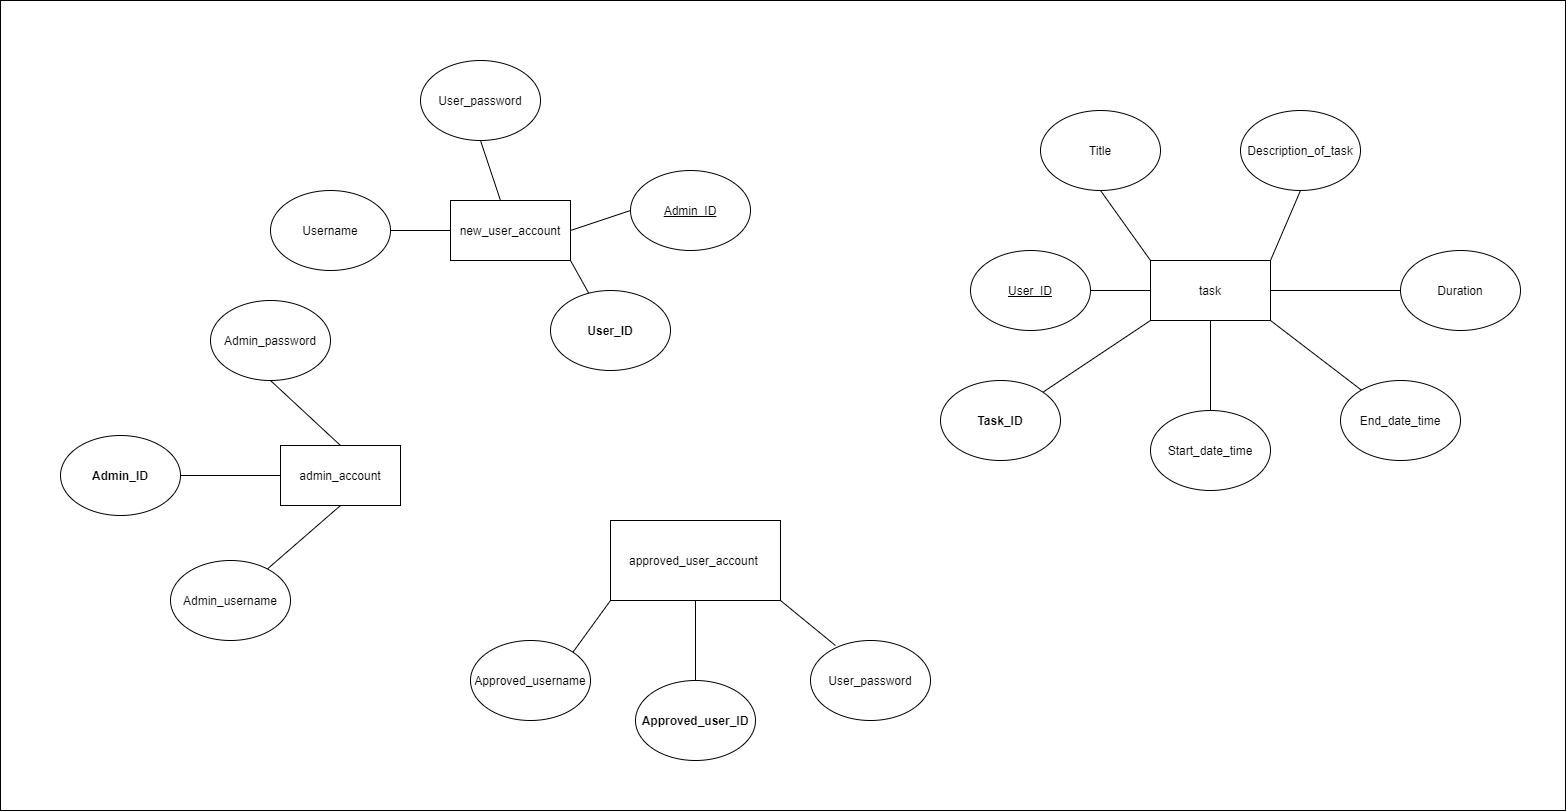

The diagram above was exported from draw.io. Its source (the exported page's mxGraphModel, read from the mxfile embedded in the PNG):
<mxGraphModel dx="3549" dy="1834" grid="1" gridSize="10" guides="1" tooltips="1" connect="1" arrows="1" fold="1" page="1" pageScale="1" pageWidth="1100" pageHeight="850" math="0" shadow="0">
  <root>
    <mxCell id="0" />
    <mxCell id="1" parent="0" />
    <mxCell id="_7fjL-wimqQFR9NPP1eA-1" value="" style="rounded=0;whiteSpace=wrap;html=1;" vertex="1" parent="1">
      <mxGeometry x="-480" y="20" width="1565" height="810" as="geometry" />
    </mxCell>
    <mxCell id="2pvkyzZPOQjEaQXwW6v8-1" value="&lt;b&gt;Approved_user_ID&#09;&lt;/b&gt;" style="ellipse;whiteSpace=wrap;html=1;" parent="1" vertex="1">
      <mxGeometry x="155" y="700" width="120" height="80" as="geometry" />
    </mxCell>
    <mxCell id="2pvkyzZPOQjEaQXwW6v8-25" style="edgeStyle=none;rounded=0;orthogonalLoop=1;jettySize=auto;html=1;exitX=0;exitY=0.5;exitDx=0;exitDy=0;entryX=1;entryY=0.5;entryDx=0;entryDy=0;endArrow=none;endFill=0;" parent="1" source="2pvkyzZPOQjEaQXwW6v8-2" target="2pvkyzZPOQjEaQXwW6v8-24" edge="1">
      <mxGeometry relative="1" as="geometry" />
    </mxCell>
    <mxCell id="2pvkyzZPOQjEaQXwW6v8-26" style="edgeStyle=none;rounded=0;orthogonalLoop=1;jettySize=auto;html=1;exitX=0.5;exitY=1;exitDx=0;exitDy=0;entryX=0.783;entryY=0.138;entryDx=0;entryDy=0;entryPerimeter=0;endArrow=none;endFill=0;" parent="1" source="2pvkyzZPOQjEaQXwW6v8-2" target="2pvkyzZPOQjEaQXwW6v8-5" edge="1">
      <mxGeometry relative="1" as="geometry" />
    </mxCell>
    <mxCell id="2pvkyzZPOQjEaQXwW6v8-28" style="edgeStyle=none;rounded=0;orthogonalLoop=1;jettySize=auto;html=1;exitX=0.5;exitY=0;exitDx=0;exitDy=0;entryX=0.5;entryY=1;entryDx=0;entryDy=0;endArrow=none;endFill=0;" parent="1" source="2pvkyzZPOQjEaQXwW6v8-2" target="2pvkyzZPOQjEaQXwW6v8-27" edge="1">
      <mxGeometry relative="1" as="geometry" />
    </mxCell>
    <mxCell id="2pvkyzZPOQjEaQXwW6v8-2" value="admin_account" style="rounded=0;whiteSpace=wrap;html=1;" parent="1" vertex="1">
      <mxGeometry x="-200" y="465" width="120" height="60" as="geometry" />
    </mxCell>
    <mxCell id="2pvkyzZPOQjEaQXwW6v8-19" style="edgeStyle=none;rounded=0;orthogonalLoop=1;jettySize=auto;html=1;exitX=0.5;exitY=1;exitDx=0;exitDy=0;entryX=0.5;entryY=0;entryDx=0;entryDy=0;endArrow=none;endFill=0;" parent="1" source="2pvkyzZPOQjEaQXwW6v8-3" target="2pvkyzZPOQjEaQXwW6v8-1" edge="1">
      <mxGeometry relative="1" as="geometry" />
    </mxCell>
    <mxCell id="2pvkyzZPOQjEaQXwW6v8-22" style="edgeStyle=none;rounded=0;orthogonalLoop=1;jettySize=auto;html=1;exitX=0;exitY=1;exitDx=0;exitDy=0;entryX=1;entryY=0;entryDx=0;entryDy=0;endArrow=none;endFill=0;" parent="1" source="2pvkyzZPOQjEaQXwW6v8-3" target="2pvkyzZPOQjEaQXwW6v8-21" edge="1">
      <mxGeometry relative="1" as="geometry" />
    </mxCell>
    <mxCell id="2pvkyzZPOQjEaQXwW6v8-23" style="edgeStyle=none;rounded=0;orthogonalLoop=1;jettySize=auto;html=1;exitX=1;exitY=1;exitDx=0;exitDy=0;entryX=0.208;entryY=0.063;entryDx=0;entryDy=0;entryPerimeter=0;endArrow=none;endFill=0;" parent="1" source="2pvkyzZPOQjEaQXwW6v8-3" target="2pvkyzZPOQjEaQXwW6v8-20" edge="1">
      <mxGeometry relative="1" as="geometry" />
    </mxCell>
    <mxCell id="2pvkyzZPOQjEaQXwW6v8-3" value="approved_user_account&amp;nbsp;" style="rounded=0;whiteSpace=wrap;html=1;" parent="1" vertex="1">
      <mxGeometry x="130" y="540" width="170" height="80" as="geometry" />
    </mxCell>
    <mxCell id="2pvkyzZPOQjEaQXwW6v8-12" style="edgeStyle=none;rounded=0;orthogonalLoop=1;jettySize=auto;html=1;exitX=1;exitY=0.5;exitDx=0;exitDy=0;endArrow=none;endFill=0;" parent="1" source="2pvkyzZPOQjEaQXwW6v8-4" target="2pvkyzZPOQjEaQXwW6v8-8" edge="1">
      <mxGeometry relative="1" as="geometry" />
    </mxCell>
    <mxCell id="2pvkyzZPOQjEaQXwW6v8-13" style="edgeStyle=none;rounded=0;orthogonalLoop=1;jettySize=auto;html=1;exitX=1;exitY=1;exitDx=0;exitDy=0;endArrow=none;endFill=0;" parent="1" source="2pvkyzZPOQjEaQXwW6v8-4" target="2pvkyzZPOQjEaQXwW6v8-9" edge="1">
      <mxGeometry relative="1" as="geometry" />
    </mxCell>
    <mxCell id="2pvkyzZPOQjEaQXwW6v8-15" style="edgeStyle=none;rounded=0;orthogonalLoop=1;jettySize=auto;html=1;exitX=0.5;exitY=1;exitDx=0;exitDy=0;endArrow=none;endFill=0;" parent="1" source="2pvkyzZPOQjEaQXwW6v8-4" target="2pvkyzZPOQjEaQXwW6v8-14" edge="1">
      <mxGeometry relative="1" as="geometry" />
    </mxCell>
    <mxCell id="2pvkyzZPOQjEaQXwW6v8-17" style="edgeStyle=none;rounded=0;orthogonalLoop=1;jettySize=auto;html=1;exitX=0;exitY=0.5;exitDx=0;exitDy=0;entryX=1;entryY=0.5;entryDx=0;entryDy=0;endArrow=none;endFill=0;" parent="1" source="2pvkyzZPOQjEaQXwW6v8-4" target="2pvkyzZPOQjEaQXwW6v8-16" edge="1">
      <mxGeometry relative="1" as="geometry" />
    </mxCell>
    <mxCell id="2pvkyzZPOQjEaQXwW6v8-18" style="edgeStyle=none;rounded=0;orthogonalLoop=1;jettySize=auto;html=1;exitX=0;exitY=0;exitDx=0;exitDy=0;entryX=0.5;entryY=1;entryDx=0;entryDy=0;endArrow=none;endFill=0;" parent="1" source="2pvkyzZPOQjEaQXwW6v8-4" target="2pvkyzZPOQjEaQXwW6v8-7" edge="1">
      <mxGeometry relative="1" as="geometry" />
    </mxCell>
    <mxCell id="2pvkyzZPOQjEaQXwW6v8-30" style="edgeStyle=none;rounded=0;orthogonalLoop=1;jettySize=auto;html=1;exitX=0;exitY=1;exitDx=0;exitDy=0;entryX=1;entryY=0;entryDx=0;entryDy=0;endArrow=none;endFill=0;" parent="1" source="2pvkyzZPOQjEaQXwW6v8-4" target="2pvkyzZPOQjEaQXwW6v8-29" edge="1">
      <mxGeometry relative="1" as="geometry" />
    </mxCell>
    <mxCell id="CU5jat325O_7RqAJTYwO-3" style="rounded=0;orthogonalLoop=1;jettySize=auto;html=1;exitX=1;exitY=0;exitDx=0;exitDy=0;entryX=0.5;entryY=1;entryDx=0;entryDy=0;endArrow=none;endFill=0;" parent="1" source="2pvkyzZPOQjEaQXwW6v8-4" target="CU5jat325O_7RqAJTYwO-2" edge="1">
      <mxGeometry relative="1" as="geometry" />
    </mxCell>
    <mxCell id="2pvkyzZPOQjEaQXwW6v8-4" value="task" style="rounded=0;whiteSpace=wrap;html=1;" parent="1" vertex="1">
      <mxGeometry x="670" y="280" width="120" height="60" as="geometry" />
    </mxCell>
    <mxCell id="2pvkyzZPOQjEaQXwW6v8-5" value="Admin_username&lt;span&gt;&#09;&lt;/span&gt;" style="ellipse;whiteSpace=wrap;html=1;" parent="1" vertex="1">
      <mxGeometry x="-310" y="580" width="120" height="80" as="geometry" />
    </mxCell>
    <mxCell id="2pvkyzZPOQjEaQXwW6v8-7" value="Title&lt;span&gt;&#09;&#09;&#09;&#09;&#09;&lt;/span&gt;" style="ellipse;whiteSpace=wrap;html=1;" parent="1" vertex="1">
      <mxGeometry x="560" y="130" width="120" height="80" as="geometry" />
    </mxCell>
    <mxCell id="2pvkyzZPOQjEaQXwW6v8-8" value="Duration&lt;span&gt;&#09;&#09;&#09;&#09;&lt;/span&gt;" style="ellipse;whiteSpace=wrap;html=1;" parent="1" vertex="1">
      <mxGeometry x="920" y="270" width="120" height="80" as="geometry" />
    </mxCell>
    <mxCell id="2pvkyzZPOQjEaQXwW6v8-9" value="End_date_time&lt;span&gt;&#09;&#09;&#09;&lt;/span&gt;" style="ellipse;whiteSpace=wrap;html=1;" parent="1" vertex="1">
      <mxGeometry x="860" y="400" width="120" height="80" as="geometry" />
    </mxCell>
    <mxCell id="2pvkyzZPOQjEaQXwW6v8-14" value="Start_date_time&lt;span&gt;&#09;&#09;&#09;&lt;/span&gt;" style="ellipse;whiteSpace=wrap;html=1;" parent="1" vertex="1">
      <mxGeometry x="670" y="430" width="120" height="80" as="geometry" />
    </mxCell>
    <mxCell id="2pvkyzZPOQjEaQXwW6v8-16" value="&lt;u&gt;User_ID&lt;span&gt;&#09;&#09;&#09;&#09;&#09;&lt;/span&gt;&lt;/u&gt;" style="ellipse;whiteSpace=wrap;html=1;" parent="1" vertex="1">
      <mxGeometry x="490" y="270" width="120" height="80" as="geometry" />
    </mxCell>
    <mxCell id="2pvkyzZPOQjEaQXwW6v8-20" value="User_password&lt;span&gt;&#09;&#09;&lt;/span&gt;" style="ellipse;whiteSpace=wrap;html=1;" parent="1" vertex="1">
      <mxGeometry x="330" y="660" width="120" height="80" as="geometry" />
    </mxCell>
    <mxCell id="2pvkyzZPOQjEaQXwW6v8-21" value="Approved_username&lt;span&gt;&#09;&lt;/span&gt;" style="ellipse;whiteSpace=wrap;html=1;" parent="1" vertex="1">
      <mxGeometry x="-10" y="660" width="120" height="80" as="geometry" />
    </mxCell>
    <mxCell id="2pvkyzZPOQjEaQXwW6v8-24" value="&lt;b&gt;Admin_ID&lt;/b&gt;" style="ellipse;whiteSpace=wrap;html=1;" parent="1" vertex="1">
      <mxGeometry x="-420" y="455" width="120" height="80" as="geometry" />
    </mxCell>
    <mxCell id="2pvkyzZPOQjEaQXwW6v8-27" value="Admin_password" style="ellipse;whiteSpace=wrap;html=1;" parent="1" vertex="1">
      <mxGeometry x="-270" y="320" width="120" height="80" as="geometry" />
    </mxCell>
    <mxCell id="2pvkyzZPOQjEaQXwW6v8-29" value="&lt;b&gt;Task_ID&lt;/b&gt;&lt;span&gt;&#09;&#09;&#09;&#09;&#09;&lt;/span&gt;" style="ellipse;whiteSpace=wrap;html=1;" parent="1" vertex="1">
      <mxGeometry x="460" y="400" width="120" height="80" as="geometry" />
    </mxCell>
    <mxCell id="2pvkyzZPOQjEaQXwW6v8-31" value="&lt;b&gt;User_ID&lt;/b&gt;" style="ellipse;whiteSpace=wrap;html=1;" parent="1" vertex="1">
      <mxGeometry x="70" y="310" width="120" height="80" as="geometry" />
    </mxCell>
    <mxCell id="2pvkyzZPOQjEaQXwW6v8-34" style="edgeStyle=none;rounded=0;orthogonalLoop=1;jettySize=auto;html=1;exitX=1;exitY=1;exitDx=0;exitDy=0;endArrow=none;endFill=0;" parent="1" source="2pvkyzZPOQjEaQXwW6v8-32" target="2pvkyzZPOQjEaQXwW6v8-31" edge="1">
      <mxGeometry relative="1" as="geometry" />
    </mxCell>
    <mxCell id="2pvkyzZPOQjEaQXwW6v8-35" style="edgeStyle=none;rounded=0;orthogonalLoop=1;jettySize=auto;html=1;exitX=1;exitY=0.5;exitDx=0;exitDy=0;entryX=0;entryY=0.5;entryDx=0;entryDy=0;endArrow=none;endFill=0;" parent="1" source="2pvkyzZPOQjEaQXwW6v8-32" target="2pvkyzZPOQjEaQXwW6v8-33" edge="1">
      <mxGeometry relative="1" as="geometry" />
    </mxCell>
    <mxCell id="2pvkyzZPOQjEaQXwW6v8-32" value="new_user_account" style="rounded=0;whiteSpace=wrap;html=1;" parent="1" vertex="1">
      <mxGeometry x="-30" y="220" width="120" height="60" as="geometry" />
    </mxCell>
    <mxCell id="2pvkyzZPOQjEaQXwW6v8-33" value="&lt;u&gt;Admin_ID&#09;&#09;&#09;&lt;/u&gt;" style="ellipse;whiteSpace=wrap;html=1;" parent="1" vertex="1">
      <mxGeometry x="150" y="190" width="120" height="80" as="geometry" />
    </mxCell>
    <mxCell id="2pvkyzZPOQjEaQXwW6v8-39" style="rounded=0;orthogonalLoop=1;jettySize=auto;html=1;exitX=1;exitY=0.5;exitDx=0;exitDy=0;endArrow=none;endFill=0;" parent="1" source="2pvkyzZPOQjEaQXwW6v8-36" target="2pvkyzZPOQjEaQXwW6v8-32" edge="1">
      <mxGeometry relative="1" as="geometry" />
    </mxCell>
    <mxCell id="2pvkyzZPOQjEaQXwW6v8-36" value="Username" style="ellipse;whiteSpace=wrap;html=1;" parent="1" vertex="1">
      <mxGeometry x="-210" y="210" width="120" height="80" as="geometry" />
    </mxCell>
    <mxCell id="2pvkyzZPOQjEaQXwW6v8-38" style="edgeStyle=none;rounded=0;orthogonalLoop=1;jettySize=auto;html=1;exitX=0.5;exitY=1;exitDx=0;exitDy=0;endArrow=none;endFill=0;" parent="1" source="2pvkyzZPOQjEaQXwW6v8-37" target="2pvkyzZPOQjEaQXwW6v8-32" edge="1">
      <mxGeometry relative="1" as="geometry" />
    </mxCell>
    <mxCell id="2pvkyzZPOQjEaQXwW6v8-37" value="User_password&lt;span&gt;&#09;&#09;&lt;/span&gt;" style="ellipse;whiteSpace=wrap;html=1;" parent="1" vertex="1">
      <mxGeometry x="-60" y="80" width="120" height="80" as="geometry" />
    </mxCell>
    <mxCell id="CU5jat325O_7RqAJTYwO-2" value="Description_of_task&lt;span&gt;&#09;&#09;&lt;/span&gt;" style="ellipse;whiteSpace=wrap;html=1;" parent="1" vertex="1">
      <mxGeometry x="760" y="130" width="120" height="80" as="geometry" />
    </mxCell>
  </root>
</mxGraphModel>